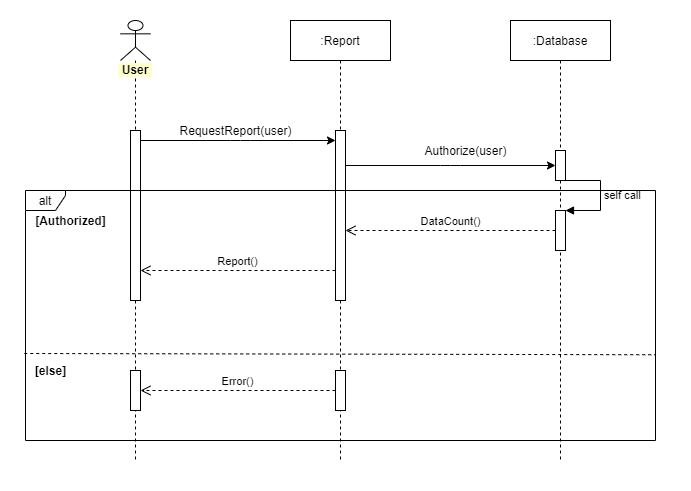

The diagram above was exported from draw.io. Its source (the exported page's mxGraphModel, read from the mxfile embedded in the PNG):
<mxGraphModel dx="1422" dy="800" grid="1" gridSize="10" guides="1" tooltips="1" connect="1" arrows="1" fold="1" page="1" pageScale="1" pageWidth="850" pageHeight="1100" math="0" shadow="0">
  <root>
    <mxCell id="0" />
    <mxCell id="1" parent="0" />
    <mxCell id="PJVZ4kybizhjIOWdcfSm-22" value="" style="rounded=0;whiteSpace=wrap;html=1;strokeColor=none;" vertex="1" parent="1">
      <mxGeometry x="10" y="60" width="690" height="490" as="geometry" />
    </mxCell>
    <mxCell id="PJVZ4kybizhjIOWdcfSm-1" value="&lt;b style=&quot;background-color: rgb(255 , 255 , 204)&quot;&gt;&amp;nbsp;User&amp;nbsp;&lt;/b&gt;" style="shape=umlLifeline;participant=umlActor;perimeter=lifelinePerimeter;whiteSpace=wrap;html=1;container=1;collapsible=0;recursiveResize=0;verticalAlign=top;spacingTop=36;outlineConnect=0;" vertex="1" parent="1">
      <mxGeometry x="130" y="80" width="30" height="440" as="geometry" />
    </mxCell>
    <mxCell id="PJVZ4kybizhjIOWdcfSm-4" value="" style="html=1;points=[];perimeter=orthogonalPerimeter;" vertex="1" parent="PJVZ4kybizhjIOWdcfSm-1">
      <mxGeometry x="10" y="110" width="10" height="170" as="geometry" />
    </mxCell>
    <mxCell id="PJVZ4kybizhjIOWdcfSm-17" value="" style="html=1;points=[];perimeter=orthogonalPerimeter;" vertex="1" parent="PJVZ4kybizhjIOWdcfSm-1">
      <mxGeometry x="10" y="350" width="10" height="40" as="geometry" />
    </mxCell>
    <mxCell id="PJVZ4kybizhjIOWdcfSm-2" value=":Report" style="shape=umlLifeline;perimeter=lifelinePerimeter;whiteSpace=wrap;html=1;container=1;collapsible=0;recursiveResize=0;outlineConnect=0;" vertex="1" parent="1">
      <mxGeometry x="300" y="80" width="100" height="440" as="geometry" />
    </mxCell>
    <mxCell id="PJVZ4kybizhjIOWdcfSm-5" value="" style="html=1;points=[];perimeter=orthogonalPerimeter;" vertex="1" parent="PJVZ4kybizhjIOWdcfSm-2">
      <mxGeometry x="45" y="110" width="10" height="170" as="geometry" />
    </mxCell>
    <mxCell id="PJVZ4kybizhjIOWdcfSm-16" value="" style="html=1;points=[];perimeter=orthogonalPerimeter;" vertex="1" parent="PJVZ4kybizhjIOWdcfSm-2">
      <mxGeometry x="45" y="350" width="10" height="40" as="geometry" />
    </mxCell>
    <mxCell id="PJVZ4kybizhjIOWdcfSm-3" value=":Database" style="shape=umlLifeline;perimeter=lifelinePerimeter;whiteSpace=wrap;html=1;container=1;collapsible=0;recursiveResize=0;outlineConnect=0;" vertex="1" parent="1">
      <mxGeometry x="520" y="80" width="100" height="440" as="geometry" />
    </mxCell>
    <mxCell id="PJVZ4kybizhjIOWdcfSm-9" value="" style="html=1;points=[];perimeter=orthogonalPerimeter;" vertex="1" parent="PJVZ4kybizhjIOWdcfSm-3">
      <mxGeometry x="45" y="130" width="10" height="30" as="geometry" />
    </mxCell>
    <mxCell id="PJVZ4kybizhjIOWdcfSm-12" value="" style="html=1;points=[];perimeter=orthogonalPerimeter;" vertex="1" parent="PJVZ4kybizhjIOWdcfSm-3">
      <mxGeometry x="45" y="190" width="10" height="40" as="geometry" />
    </mxCell>
    <mxCell id="PJVZ4kybizhjIOWdcfSm-13" value="self call" style="edgeStyle=orthogonalEdgeStyle;html=1;align=left;spacingLeft=2;endArrow=block;rounded=0;entryX=1;entryY=0;" edge="1" target="PJVZ4kybizhjIOWdcfSm-12" parent="PJVZ4kybizhjIOWdcfSm-3" source="PJVZ4kybizhjIOWdcfSm-9">
      <mxGeometry relative="1" as="geometry">
        <mxPoint x="50" y="190" as="sourcePoint" />
        <Array as="points">
          <mxPoint x="90" y="160" />
          <mxPoint x="90" y="190" />
        </Array>
      </mxGeometry>
    </mxCell>
    <mxCell id="PJVZ4kybizhjIOWdcfSm-6" value="" style="endArrow=classic;html=1;" edge="1" parent="1" source="PJVZ4kybizhjIOWdcfSm-4" target="PJVZ4kybizhjIOWdcfSm-5">
      <mxGeometry width="50" height="50" relative="1" as="geometry">
        <mxPoint x="200" y="270" as="sourcePoint" />
        <mxPoint x="250" y="220" as="targetPoint" />
        <Array as="points">
          <mxPoint x="250" y="200" />
        </Array>
      </mxGeometry>
    </mxCell>
    <mxCell id="PJVZ4kybizhjIOWdcfSm-7" value="RequestReport(user)" style="text;html=1;align=center;verticalAlign=middle;resizable=0;points=[];autosize=1;" vertex="1" parent="1">
      <mxGeometry x="180" y="180" width="130" height="20" as="geometry" />
    </mxCell>
    <mxCell id="PJVZ4kybizhjIOWdcfSm-8" value="" style="endArrow=classic;html=1;" edge="1" parent="1" source="PJVZ4kybizhjIOWdcfSm-5" target="PJVZ4kybizhjIOWdcfSm-9">
      <mxGeometry width="50" height="50" relative="1" as="geometry">
        <mxPoint x="460" y="270" as="sourcePoint" />
        <mxPoint x="510" y="220" as="targetPoint" />
        <Array as="points">
          <mxPoint x="460" y="225" />
        </Array>
      </mxGeometry>
    </mxCell>
    <mxCell id="PJVZ4kybizhjIOWdcfSm-10" value="Authorize(user)" style="text;html=1;align=center;verticalAlign=middle;resizable=0;points=[];autosize=1;" vertex="1" parent="1">
      <mxGeometry x="425" y="200" width="100" height="20" as="geometry" />
    </mxCell>
    <mxCell id="PJVZ4kybizhjIOWdcfSm-14" value="DataCount()" style="html=1;verticalAlign=bottom;endArrow=open;dashed=1;endSize=8;" edge="1" parent="1" source="PJVZ4kybizhjIOWdcfSm-12" target="PJVZ4kybizhjIOWdcfSm-5">
      <mxGeometry relative="1" as="geometry">
        <mxPoint x="530" y="290" as="sourcePoint" />
        <mxPoint x="450" y="290" as="targetPoint" />
      </mxGeometry>
    </mxCell>
    <mxCell id="PJVZ4kybizhjIOWdcfSm-15" value="Report()" style="html=1;verticalAlign=bottom;endArrow=open;dashed=1;endSize=8;" edge="1" parent="1" source="PJVZ4kybizhjIOWdcfSm-5" target="PJVZ4kybizhjIOWdcfSm-4">
      <mxGeometry relative="1" as="geometry">
        <mxPoint x="300" y="330" as="sourcePoint" />
        <mxPoint x="220" y="330" as="targetPoint" />
        <Array as="points">
          <mxPoint x="240" y="330" />
        </Array>
      </mxGeometry>
    </mxCell>
    <mxCell id="PJVZ4kybizhjIOWdcfSm-18" value="Error()" style="html=1;verticalAlign=bottom;endArrow=open;dashed=1;endSize=8;" edge="1" parent="1" source="PJVZ4kybizhjIOWdcfSm-16" target="PJVZ4kybizhjIOWdcfSm-17">
      <mxGeometry relative="1" as="geometry">
        <mxPoint x="280" y="460" as="sourcePoint" />
        <mxPoint x="200" y="460" as="targetPoint" />
      </mxGeometry>
    </mxCell>
    <mxCell id="PJVZ4kybizhjIOWdcfSm-19" value="" style="endArrow=none;dashed=1;html=1;entryX=1;entryY=0.657;entryDx=0;entryDy=0;entryPerimeter=0;exitX=-0.002;exitY=0.652;exitDx=0;exitDy=0;exitPerimeter=0;" edge="1" parent="1" source="PJVZ4kybizhjIOWdcfSm-11" target="PJVZ4kybizhjIOWdcfSm-11">
      <mxGeometry width="50" height="50" relative="1" as="geometry">
        <mxPoint x="470" y="430" as="sourcePoint" />
        <mxPoint x="520" y="380" as="targetPoint" />
      </mxGeometry>
    </mxCell>
    <mxCell id="PJVZ4kybizhjIOWdcfSm-20" value="&lt;b&gt;[Authorized]&lt;/b&gt;" style="text;html=1;align=center;verticalAlign=middle;resizable=0;points=[];autosize=1;" vertex="1" parent="1">
      <mxGeometry x="35" y="270" width="90" height="20" as="geometry" />
    </mxCell>
    <mxCell id="PJVZ4kybizhjIOWdcfSm-21" value="&lt;b&gt;[else]&lt;/b&gt;" style="text;html=1;align=center;verticalAlign=middle;resizable=0;points=[];autosize=1;" vertex="1" parent="1">
      <mxGeometry x="35" y="420" width="50" height="20" as="geometry" />
    </mxCell>
    <mxCell id="PJVZ4kybizhjIOWdcfSm-11" value="alt" style="shape=umlFrame;whiteSpace=wrap;html=1;width=40;height=20;" vertex="1" parent="1">
      <mxGeometry x="35" y="250" width="630" height="250" as="geometry" />
    </mxCell>
  </root>
</mxGraphModel>